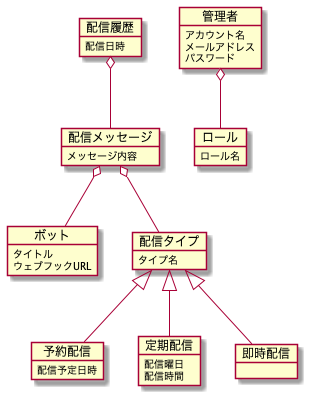

The diagram above was rendered by PlantUML. Its source (embedded in the PNG):
@startuml model

object ボット {
    タイトル
    ウェブフックURL
}
object 配信メッセージ {
    メッセージ内容
}
object 配信タイプ {
    タイプ名
}
object 予約配信 {
    配信予定日時
}
object 定期配信 {
    配信曜日
    配信時間
}
object 即時配信 {
}
object 管理者 {
    アカウント名
    メールアドレス
    パスワード
}
object 配信履歴 {
    配信日時
}
object ロール {
    ロール名
}

配信メッセージ o-- ボット
配信メッセージ o-- 配信タイプ
配信タイプ <|-- 即時配信
配信タイプ <|-- 予約配信
配信タイプ <|-- 定期配信
配信履歴 o-- 配信メッセージ

管理者 o-- ロール

@enduml